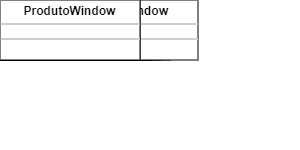

The diagram above was exported from draw.io. Its source (the exported page's mxGraphModel, read from the mxfile embedded in the PNG):
<mxGraphModel dx="2023" dy="673" grid="0" gridSize="10" guides="1" tooltips="1" connect="1" arrows="1" fold="1" page="1" pageScale="1" pageWidth="827" pageHeight="1169" math="0" shadow="0">
  <root>
    <mxCell id="0" />
    <mxCell id="1" parent="0" />
    <mxCell id="wjU2YJrc6d_vZ4yuBQ_O-104" style="edgeStyle=orthogonalEdgeStyle;rounded=0;orthogonalLoop=1;jettySize=auto;html=1;exitX=0.75;exitY=0;exitDx=0;exitDy=0;entryX=0;entryY=0.5;entryDx=0;entryDy=0;" parent="1" source="YyVXPWvzmSDb8GHNIVwp-1" target="wjU2YJrc6d_vZ4yuBQ_O-27" edge="1">
      <mxGeometry relative="1" as="geometry" />
    </mxCell>
    <mxCell id="h-CnqY-RLLAe05mfogDr-17" style="edgeStyle=orthogonalEdgeStyle;rounded=0;orthogonalLoop=1;jettySize=auto;html=1;exitX=1;exitY=0.75;exitDx=0;exitDy=0;entryX=0.064;entryY=-0.037;entryDx=0;entryDy=0;entryPerimeter=0;" parent="1" source="YyVXPWvzmSDb8GHNIVwp-1" target="h-CnqY-RLLAe05mfogDr-8" edge="1">
      <mxGeometry relative="1" as="geometry">
        <mxPoint x="-193.25" y="547" as="targetPoint" />
        <Array as="points">
          <mxPoint x="-313" y="529" />
          <mxPoint x="-194" y="529" />
        </Array>
      </mxGeometry>
    </mxCell>
    <mxCell id="QWXhx8AU-_6ZGX3Fot6s-10" style="edgeStyle=orthogonalEdgeStyle;rounded=0;orthogonalLoop=1;jettySize=auto;html=1;entryX=0.5;entryY=1;entryDx=0;entryDy=0;" parent="1" source="YyVXPWvzmSDb8GHNIVwp-1" target="QWXhx8AU-_6ZGX3Fot6s-5" edge="1">
      <mxGeometry relative="1" as="geometry" />
    </mxCell>
    <mxCell id="QWXhx8AU-_6ZGX3Fot6s-11" style="edgeStyle=orthogonalEdgeStyle;rounded=0;orthogonalLoop=1;jettySize=auto;html=1;entryX=0.5;entryY=0;entryDx=0;entryDy=0;" parent="1" source="YyVXPWvzmSDb8GHNIVwp-1" target="wjU2YJrc6d_vZ4yuBQ_O-22" edge="1">
      <mxGeometry relative="1" as="geometry" />
    </mxCell>
    <mxCell id="3Yl9UuphTNLgfu9RC9tj-7" style="edgeStyle=orthogonalEdgeStyle;rounded=0;orthogonalLoop=1;jettySize=auto;html=1;exitX=0;exitY=0.75;exitDx=0;exitDy=0;entryX=0.958;entryY=0.009;entryDx=0;entryDy=0;entryPerimeter=0;" edge="1" parent="1" source="YyVXPWvzmSDb8GHNIVwp-1" target="QWXhx8AU-_6ZGX3Fot6s-1">
      <mxGeometry relative="1" as="geometry" />
    </mxCell>
    <mxCell id="3Yl9UuphTNLgfu9RC9tj-8" style="edgeStyle=orthogonalEdgeStyle;rounded=0;orthogonalLoop=1;jettySize=auto;html=1;exitX=0.25;exitY=0;exitDx=0;exitDy=0;entryX=1;entryY=0.5;entryDx=0;entryDy=0;" edge="1" parent="1" source="YyVXPWvzmSDb8GHNIVwp-1" target="wjU2YJrc6d_vZ4yuBQ_O-3">
      <mxGeometry relative="1" as="geometry" />
    </mxCell>
    <mxCell id="YyVXPWvzmSDb8GHNIVwp-1" value="&lt;p style=&quot;margin:0px;margin-top:4px;text-align:center;&quot;&gt;&lt;b&gt;MainWindow&lt;/b&gt;&lt;/p&gt;&lt;hr size=&quot;1&quot;&gt;&lt;div style=&quot;height:2px;&quot;&gt;&lt;/div&gt;&lt;hr size=&quot;1&quot;&gt;&lt;div style=&quot;height:2px;&quot;&gt;&lt;/div&gt;" style="verticalAlign=top;align=left;overflow=fill;fontSize=12;fontFamily=Helvetica;html=1;" parent="1" vertex="1">
      <mxGeometry x="-473.25" y="487" width="160" height="60" as="geometry" />
    </mxCell>
    <mxCell id="3Yl9UuphTNLgfu9RC9tj-2" style="edgeStyle=orthogonalEdgeStyle;rounded=0;orthogonalLoop=1;jettySize=auto;html=1;entryX=0.5;entryY=0;entryDx=0;entryDy=0;" edge="1" parent="1" source="wjU2YJrc6d_vZ4yuBQ_O-3" target="QWXhx8AU-_6ZGX3Fot6s-4">
      <mxGeometry relative="1" as="geometry" />
    </mxCell>
    <mxCell id="wjU2YJrc6d_vZ4yuBQ_O-3" value="&lt;p style=&quot;margin:0px;margin-top:4px;text-align:center;&quot;&gt;&lt;b&gt;PedidoWindow&lt;/b&gt;&lt;/p&gt;&lt;hr size=&quot;1&quot;&gt;&lt;div style=&quot;height:2px;&quot;&gt;&lt;/div&gt;&lt;hr size=&quot;1&quot;&gt;&lt;div style=&quot;height:2px;&quot;&gt;&lt;/div&gt;" style="verticalAlign=top;align=left;overflow=fill;fontSize=12;fontFamily=Helvetica;html=1;" parent="1" vertex="1">
      <mxGeometry x="-744" y="427" width="140" height="60" as="geometry" />
    </mxCell>
    <mxCell id="wjU2YJrc6d_vZ4yuBQ_O-22" value="&lt;p style=&quot;margin:0px;margin-top:4px;text-align:center;&quot;&gt;&lt;b&gt;ExcluirWindow&lt;/b&gt;&lt;/p&gt;&lt;hr size=&quot;1&quot;&gt;&lt;div style=&quot;height:2px;&quot;&gt;&lt;/div&gt;&lt;hr size=&quot;1&quot;&gt;&lt;div style=&quot;height:2px;&quot;&gt;&lt;/div&gt;" style="verticalAlign=top;align=left;overflow=fill;fontSize=12;fontFamily=Helvetica;html=1;" parent="1" vertex="1">
      <mxGeometry x="-468.62" y="687" width="150.75" height="60" as="geometry" />
    </mxCell>
    <mxCell id="wjU2YJrc6d_vZ4yuBQ_O-27" value="&lt;p style=&quot;margin:0px;margin-top:4px;text-align:center;&quot;&gt;&lt;b&gt;AtualizarGeralWindow&lt;/b&gt;&lt;/p&gt;&lt;hr size=&quot;1&quot;&gt;&lt;div style=&quot;height:2px;&quot;&gt;&lt;/div&gt;&lt;hr size=&quot;1&quot;&gt;&lt;div style=&quot;height:2px;&quot;&gt;&lt;/div&gt;" style="verticalAlign=top;align=left;overflow=fill;fontSize=12;fontFamily=Helvetica;html=1;" parent="1" vertex="1">
      <mxGeometry x="-213.25" y="427" width="170" height="60" as="geometry" />
    </mxCell>
    <mxCell id="h-CnqY-RLLAe05mfogDr-8" value="&lt;p style=&quot;margin:0px;margin-top:4px;text-align:center;&quot;&gt;&lt;b&gt;ListarGeralWindow&lt;/b&gt;&lt;/p&gt;&lt;hr size=&quot;1&quot;&gt;&lt;div style=&quot;height:2px;&quot;&gt;&lt;/div&gt;&lt;hr size=&quot;1&quot;&gt;&lt;div style=&quot;height:2px;&quot;&gt;&lt;/div&gt;" style="verticalAlign=top;align=left;overflow=fill;fontSize=12;fontFamily=Helvetica;html=1;" parent="1" vertex="1">
      <mxGeometry x="-203.62" y="557" width="150.75" height="60" as="geometry" />
    </mxCell>
    <mxCell id="QWXhx8AU-_6ZGX3Fot6s-1" value="&lt;p style=&quot;margin:0px;margin-top:4px;text-align:center;&quot;&gt;&lt;b&gt;VincularProdutoWindow&lt;/b&gt;&lt;/p&gt;&lt;hr size=&quot;1&quot;&gt;&lt;div style=&quot;height:2px;&quot;&gt;&lt;/div&gt;&lt;hr size=&quot;1&quot;&gt;&lt;div style=&quot;height:2px;&quot;&gt;&lt;/div&gt;" style="verticalAlign=top;align=left;overflow=fill;fontSize=12;fontFamily=Helvetica;html=1;" parent="1" vertex="1">
      <mxGeometry x="-773" y="683" width="198" height="60" as="geometry" />
    </mxCell>
    <mxCell id="3Yl9UuphTNLgfu9RC9tj-4" style="edgeStyle=orthogonalEdgeStyle;rounded=0;orthogonalLoop=1;jettySize=auto;html=1;" edge="1" parent="1" source="QWXhx8AU-_6ZGX3Fot6s-4" target="QWXhx8AU-_6ZGX3Fot6s-1">
      <mxGeometry relative="1" as="geometry" />
    </mxCell>
    <mxCell id="QWXhx8AU-_6ZGX3Fot6s-4" value="&lt;p style=&quot;margin:0px;margin-top:4px;text-align:center;&quot;&gt;&lt;b&gt;ItemWindow&lt;/b&gt;&lt;/p&gt;&lt;hr size=&quot;1&quot;&gt;&lt;div style=&quot;height:2px;&quot;&gt;&lt;/div&gt;&lt;hr size=&quot;1&quot;&gt;&lt;div style=&quot;height:2px;&quot;&gt;&lt;/div&gt;" style="verticalAlign=top;align=left;overflow=fill;fontSize=12;fontFamily=Helvetica;html=1;" parent="1" vertex="1">
      <mxGeometry x="-744" y="555" width="140" height="60" as="geometry" />
    </mxCell>
    <mxCell id="QWXhx8AU-_6ZGX3Fot6s-5" value="&lt;p style=&quot;margin:0px;margin-top:4px;text-align:center;&quot;&gt;&lt;b&gt;ProdutoWindow&lt;/b&gt;&lt;/p&gt;&lt;hr size=&quot;1&quot;&gt;&lt;div style=&quot;height:2px;&quot;&gt;&lt;/div&gt;&lt;hr size=&quot;1&quot;&gt;&lt;div style=&quot;height:2px;&quot;&gt;&lt;/div&gt;" style="verticalAlign=top;align=left;overflow=fill;fontSize=12;fontFamily=Helvetica;html=1;" parent="1" vertex="1">
      <mxGeometry x="-463.25" y="287" width="140" height="60" as="geometry" />
    </mxCell>
    <mxCell id="QWXhx8AU-_6ZGX3Fot6s-7" style="edgeStyle=orthogonalEdgeStyle;rounded=0;orthogonalLoop=1;jettySize=auto;html=1;exitX=0.5;exitY=1;exitDx=0;exitDy=0;" parent="1" source="QWXhx8AU-_6ZGX3Fot6s-1" target="QWXhx8AU-_6ZGX3Fot6s-1" edge="1">
      <mxGeometry relative="1" as="geometry" />
    </mxCell>
  </root>
</mxGraphModel>